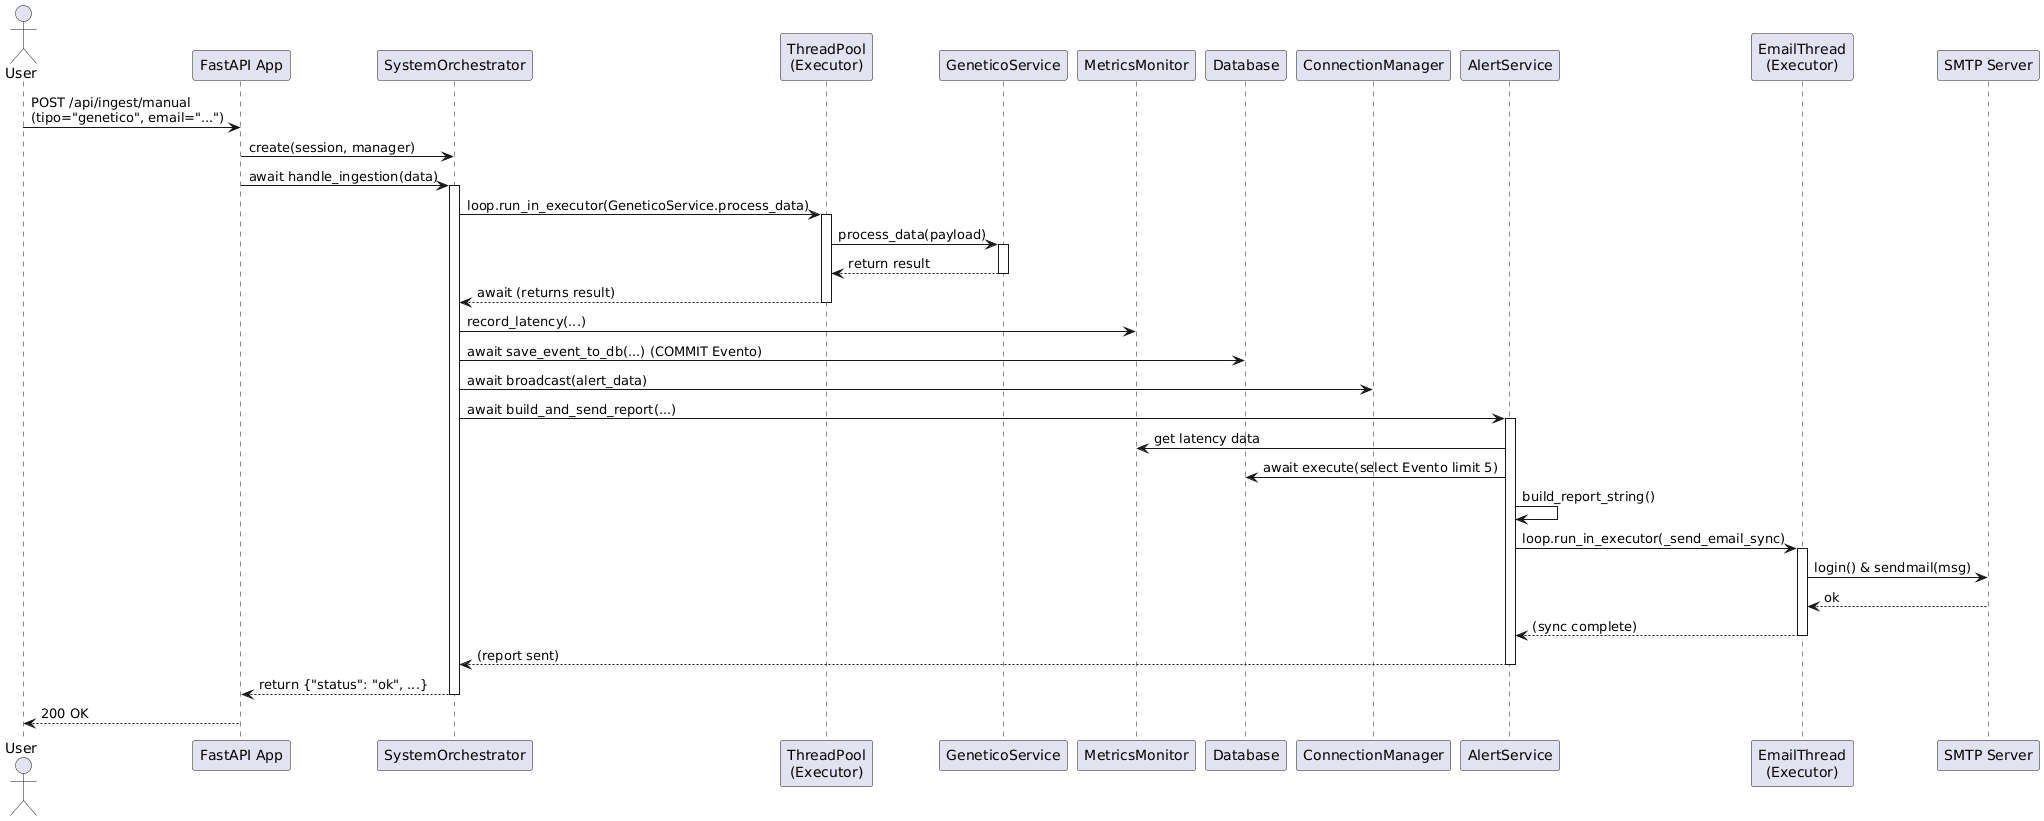

The diagram above was rendered by PlantUML. Its source (embedded in the PNG):
@startuml
actor User
participant "FastAPI App" as App
participant "SystemOrchestrator" as Orch
participant "ThreadPool\n(Executor)" as Executor
participant "GeneticoService" as GenService
participant "MetricsMonitor" as Monitor
participant "Database" as DB
participant "ConnectionManager" as WSManager
participant "AlertService" as Alerter
participant "EmailThread\n(Executor)" as EmailExecutor
participant "SMTP Server" as SMTP

User -> App: POST /api/ingest/manual\n(tipo="genetico", email="...")
App -> Orch: create(session, manager)
App -> Orch: await handle_ingestion(data)
activate Orch

Orch -> Executor: loop.run_in_executor(GeneticoService.process_data)
activate Executor
Executor -> GenService: process_data(payload)
activate GenService
GenService --> Executor: return result
deactivate GenService
Executor --> Orch: await (returns result)
deactivate Executor

Orch -> Monitor: record_latency(...)
Orch -> DB: await save_event_to_db(...) (COMMIT Evento)

Orch -> WSManager: await broadcast(alert_data)

Orch -> Alerter: await build_and_send_report(...)
activate Alerter
Alerter -> Monitor: get latency data
Alerter -> DB: await execute(select Evento limit 5)
Alerter -> Alerter: build_report_string()

Alerter -> EmailExecutor: loop.run_in_executor(_send_email_sync)
activate EmailExecutor
EmailExecutor -> SMTP: login() & sendmail(msg)
SMTP --> EmailExecutor: ok
EmailExecutor --> Alerter: (sync complete)
deactivate EmailExecutor
Alerter --> Orch: (report sent)
deactivate Alerter

Orch --> App: return {"status": "ok", ...}
deactivate Orch
App --> User: 200 OK
@enduml